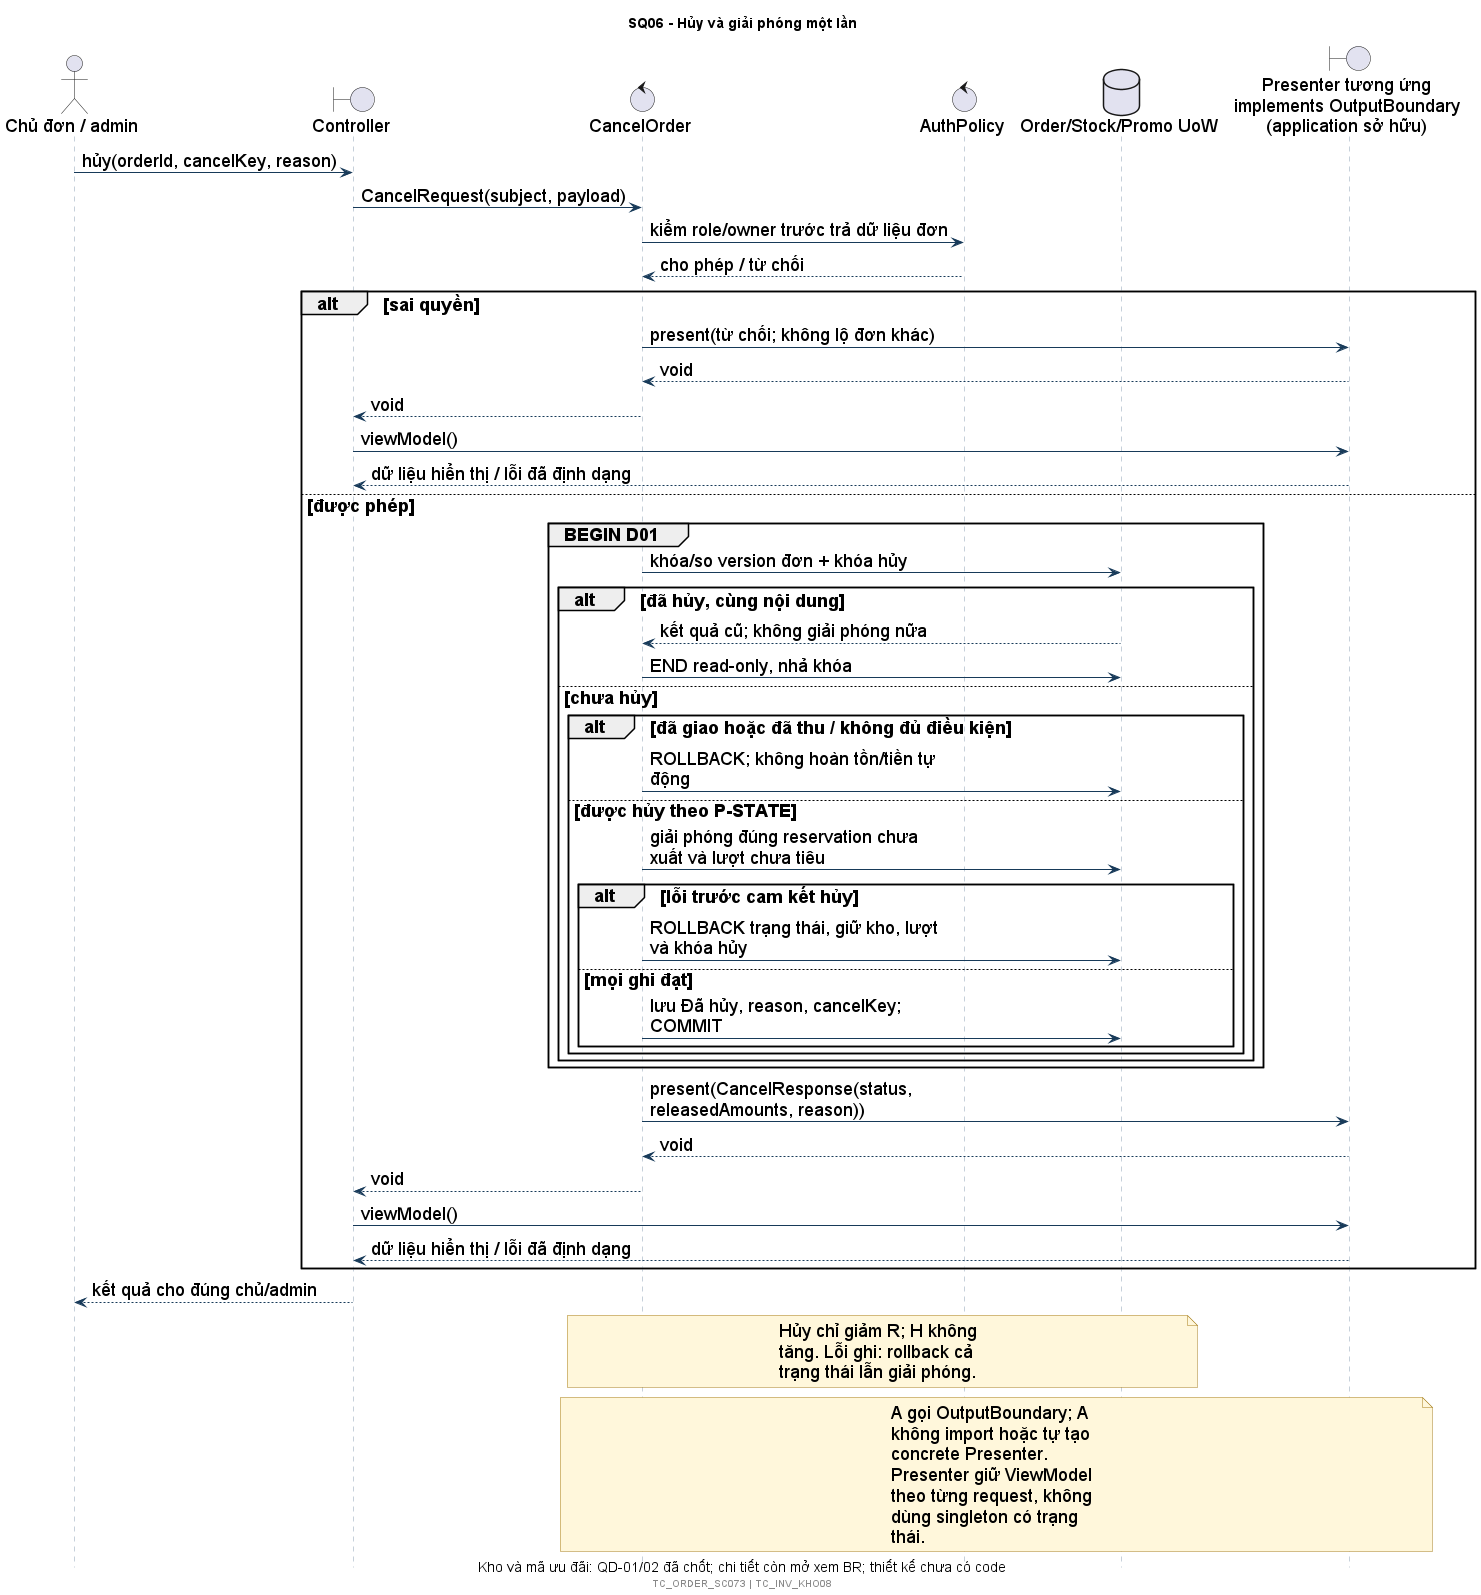

The diagram above was rendered by PlantUML. Its source (embedded in the PNG):
@startuml
!include style.iuml
title SQ06 - Hủy và giải phóng một lần
caption Kho và mã ưu đãi: QD-01/02 đã chốt; chi tiết còn mở xem BR; thiết kế chưa có code
actor "Chủ đơn / admin" as U
boundary Controller as C
control CancelOrder as A
control AuthPolicy as P
database "Order/Stock/Promo UoW" as D
boundary "Presenter tương ứng\nimplements OutputBoundary\n(application sở hữu)" as OUT
U -> C: hủy(orderId, cancelKey, reason)
C -> A: CancelRequest(subject, payload)
A -> P: kiểm role/owner trước trả dữ liệu đơn
P --> A: cho phép / từ chối
alt sai quyền
 A -> OUT: present(từ chối; không lộ đơn khác)
 OUT --> A: void
 A --> C: void
 C -> OUT: viewModel()
 OUT --> C: dữ liệu hiển thị / lỗi đã định dạng
else được phép
 group BEGIN D01
  A -> D: khóa/so version đơn + khóa hủy
  alt đã hủy, cùng nội dung
   D --> A: kết quả cũ; không giải phóng nữa
   A -> D: END read-only, nhả khóa
  else chưa hủy
   alt đã giao hoặc đã thu / không đủ điều kiện
    A -> D: ROLLBACK; không hoàn tồn/tiền tự động
   else được hủy theo P-STATE
    A -> D: giải phóng đúng reservation chưa xuất và lượt chưa tiêu
    alt lỗi trước cam kết hủy
     A -> D: ROLLBACK trạng thái, giữ kho, lượt và khóa hủy
    else mọi ghi đạt
     A -> D: lưu Đã hủy, reason, cancelKey; COMMIT
    end
   end
  end
 end
 A -> OUT: present(CancelResponse(status, releasedAmounts, reason))
 OUT --> A: void
 A --> C: void
 C -> OUT: viewModel()
 OUT --> C: dữ liệu hiển thị / lỗi đã định dạng
end
C --> U: kết quả cho đúng chủ/admin
note over A,D: Hủy chỉ giảm R; H không tăng. Lỗi ghi: rollback cả trạng thái lẫn giải phóng.
note over A,OUT: A gọi OutputBoundary; A không import hoặc tự tạo concrete Presenter.\nPresenter giữ ViewModel theo từng request, không dùng singleton có trạng thái.
footer TC_ORDER_SC073 | TC_INV_KHO08
@enduml